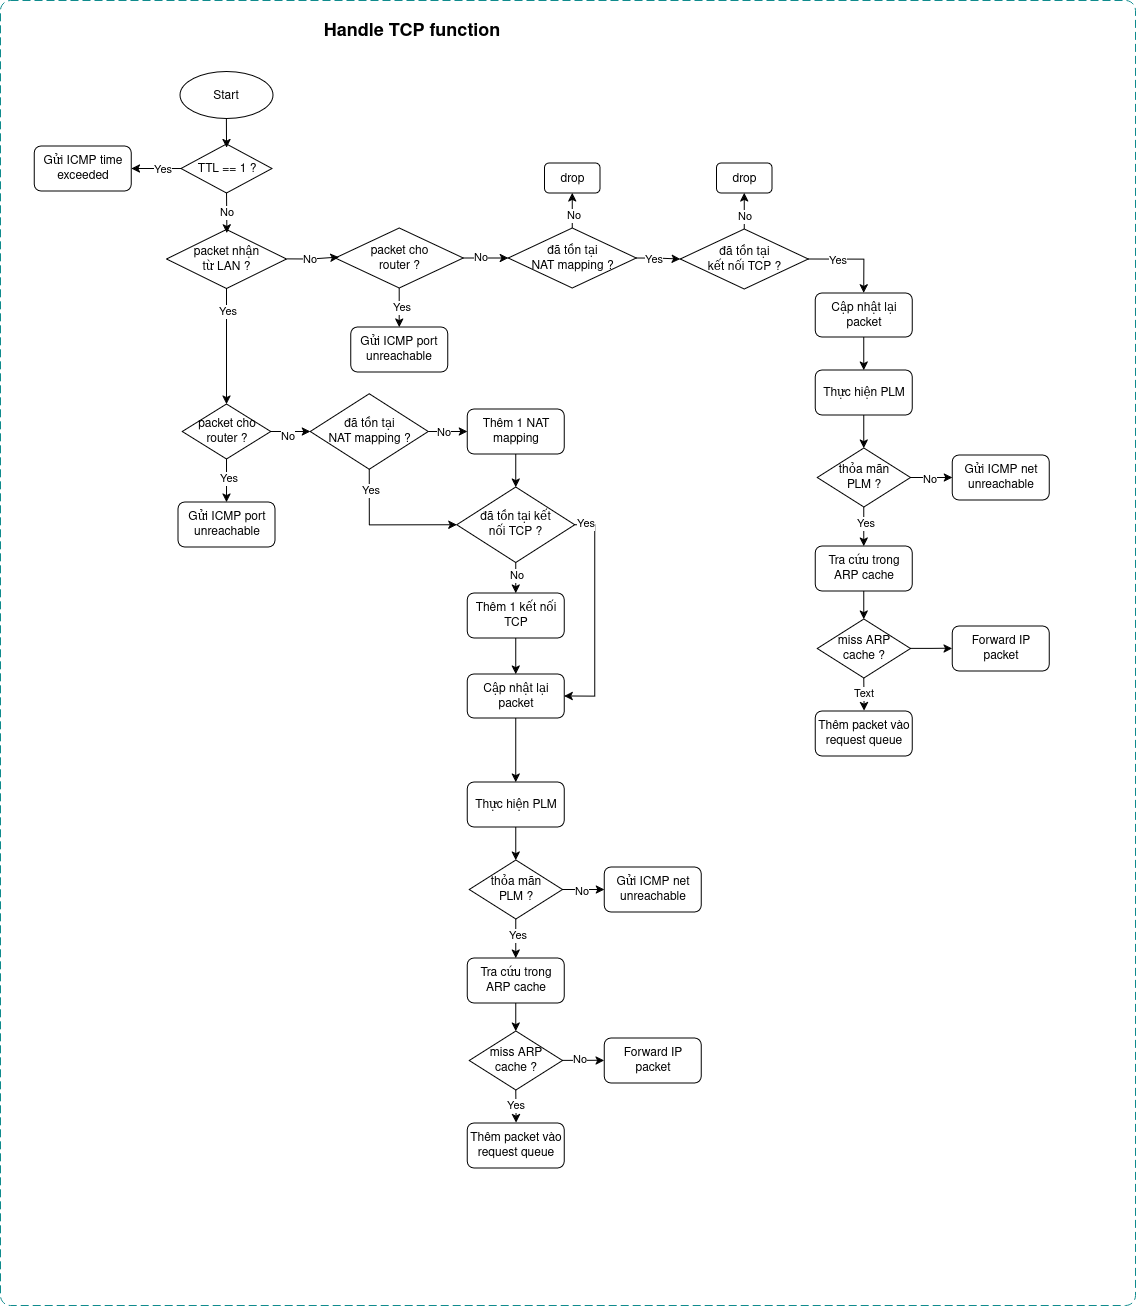

The diagram above was exported from draw.io. Its source (the exported page's mxGraphModel, read from the mxfile embedded in the PNG):
<mxGraphModel dx="1778" dy="2868" grid="0" gridSize="10" guides="1" tooltips="1" connect="1" arrows="1" fold="1" page="0" pageScale="1" pageWidth="850" pageHeight="1100" math="0" shadow="0">
  <root>
    <mxCell id="0" />
    <mxCell id="1" parent="0" />
    <mxCell id="2" value="Start" style="ellipse;whiteSpace=wrap;html=1;" vertex="1" parent="1">
      <mxGeometry x="1659.39" y="1251" width="93" height="47" as="geometry" />
    </mxCell>
    <mxCell id="3" value="&lt;font style=&quot;font-size: 18px;&quot;&gt;&lt;b&gt;Handle TCP function&lt;/b&gt;&lt;/font&gt;" style="text;html=1;align=center;verticalAlign=middle;resizable=0;points=[];autosize=1;strokeColor=none;fillColor=none;" vertex="1" parent="1">
      <mxGeometry x="1793.76" y="1193" width="195" height="34" as="geometry" />
    </mxCell>
    <mxCell id="4" style="edgeStyle=orthogonalEdgeStyle;rounded=0;orthogonalLoop=1;jettySize=auto;html=1;exitX=0.5;exitY=1;exitDx=0;exitDy=0;entryX=0.5;entryY=0;entryDx=0;entryDy=0;" edge="1" source="8" target="66" parent="1">
      <mxGeometry relative="1" as="geometry">
        <mxPoint x="1706.0149999999996" y="1674.5" as="targetPoint" />
      </mxGeometry>
    </mxCell>
    <mxCell id="5" value="Yes" style="edgeLabel;html=1;align=center;verticalAlign=middle;resizable=0;points=[];" connectable="0" vertex="1" parent="4">
      <mxGeometry x="-0.1333" y="1" relative="1" as="geometry">
        <mxPoint as="offset" />
      </mxGeometry>
    </mxCell>
    <mxCell id="6" style="edgeStyle=orthogonalEdgeStyle;rounded=0;orthogonalLoop=1;jettySize=auto;html=1;exitX=1;exitY=0.5;exitDx=0;exitDy=0;entryX=0;entryY=0.5;entryDx=0;entryDy=0;" edge="1" source="8" target="32" parent="1">
      <mxGeometry relative="1" as="geometry" />
    </mxCell>
    <mxCell id="7" value="No" style="edgeLabel;html=1;align=center;verticalAlign=middle;resizable=0;points=[];" connectable="0" vertex="1" parent="6">
      <mxGeometry x="-0.2386" y="-4" relative="1" as="geometry">
        <mxPoint as="offset" />
      </mxGeometry>
    </mxCell>
    <mxCell id="8" value="packet cho router ?" style="rhombus;whiteSpace=wrap;html=1;" vertex="1" parent="1">
      <mxGeometry x="1661.76" y="1583.5" width="88.5" height="55" as="geometry" />
    </mxCell>
    <mxCell id="9" style="edgeStyle=orthogonalEdgeStyle;rounded=0;orthogonalLoop=1;jettySize=auto;html=1;exitX=0.5;exitY=1;exitDx=0;exitDy=0;entryX=0.5;entryY=0;entryDx=0;entryDy=0;" edge="1" source="10" target="15" parent="1">
      <mxGeometry relative="1" as="geometry" />
    </mxCell>
    <mxCell id="10" value="Thực hiện PLM" style="rounded=1;whiteSpace=wrap;html=1;" vertex="1" parent="1">
      <mxGeometry x="1946.76" y="1961.5" width="97" height="45" as="geometry" />
    </mxCell>
    <mxCell id="11" style="edgeStyle=orthogonalEdgeStyle;rounded=0;orthogonalLoop=1;jettySize=auto;html=1;exitX=0.5;exitY=1;exitDx=0;exitDy=0;entryX=0.5;entryY=0;entryDx=0;entryDy=0;" edge="1" source="15" target="18" parent="1">
      <mxGeometry relative="1" as="geometry" />
    </mxCell>
    <mxCell id="12" value="Yes" style="edgeLabel;html=1;align=center;verticalAlign=middle;resizable=0;points=[];" connectable="0" vertex="1" parent="11">
      <mxGeometry x="-0.175" y="1" relative="1" as="geometry">
        <mxPoint as="offset" />
      </mxGeometry>
    </mxCell>
    <mxCell id="13" style="edgeStyle=orthogonalEdgeStyle;rounded=0;orthogonalLoop=1;jettySize=auto;html=1;exitX=1;exitY=0.5;exitDx=0;exitDy=0;entryX=0;entryY=0.5;entryDx=0;entryDy=0;" edge="1" source="15" target="16" parent="1">
      <mxGeometry relative="1" as="geometry" />
    </mxCell>
    <mxCell id="14" value="No" style="edgeLabel;html=1;align=center;verticalAlign=middle;resizable=0;points=[];" connectable="0" vertex="1" parent="13">
      <mxGeometry x="-0.1288" y="-1" relative="1" as="geometry">
        <mxPoint as="offset" />
      </mxGeometry>
    </mxCell>
    <mxCell id="15" value="&lt;div&gt;thỏa mãn&lt;/div&gt;&lt;div&gt;PLM ?&lt;/div&gt;" style="rhombus;whiteSpace=wrap;html=1;" vertex="1" parent="1">
      <mxGeometry x="1948.6299999999999" y="2039.5" width="93.25" height="59" as="geometry" />
    </mxCell>
    <mxCell id="16" value="Gửi ICMP net unreachable" style="rounded=1;whiteSpace=wrap;html=1;" vertex="1" parent="1">
      <mxGeometry x="2083.76" y="2046.5" width="97" height="45" as="geometry" />
    </mxCell>
    <mxCell id="17" style="edgeStyle=orthogonalEdgeStyle;rounded=0;orthogonalLoop=1;jettySize=auto;html=1;exitX=0.5;exitY=1;exitDx=0;exitDy=0;entryX=0.5;entryY=0;entryDx=0;entryDy=0;" edge="1" source="18" target="22" parent="1">
      <mxGeometry relative="1" as="geometry" />
    </mxCell>
    <mxCell id="18" value="Tra cứu trong ARP cache" style="rounded=1;whiteSpace=wrap;html=1;" vertex="1" parent="1">
      <mxGeometry x="1946.76" y="2137.5" width="97" height="45" as="geometry" />
    </mxCell>
    <mxCell id="19" style="edgeStyle=orthogonalEdgeStyle;rounded=0;orthogonalLoop=1;jettySize=auto;html=1;exitX=1;exitY=0.5;exitDx=0;exitDy=0;" edge="1" source="22" parent="1">
      <mxGeometry relative="1" as="geometry">
        <mxPoint x="2083.6005841329825" y="2239.804347826087" as="targetPoint" />
      </mxGeometry>
    </mxCell>
    <mxCell id="20" value="No" style="edgeLabel;html=1;align=center;verticalAlign=middle;resizable=0;points=[];" connectable="0" vertex="1" parent="19">
      <mxGeometry x="-0.2057" y="2" relative="1" as="geometry">
        <mxPoint as="offset" />
      </mxGeometry>
    </mxCell>
    <mxCell id="21" value="Yes" style="edgeStyle=orthogonalEdgeStyle;rounded=0;orthogonalLoop=1;jettySize=auto;html=1;exitX=0.5;exitY=1;exitDx=0;exitDy=0;" edge="1" source="22" parent="1">
      <mxGeometry relative="1" as="geometry">
        <mxPoint x="1995.6295652173915" y="2302.1231795601225" as="targetPoint" />
      </mxGeometry>
    </mxCell>
    <mxCell id="22" value="&lt;div&gt;miss ARP&lt;/div&gt;&lt;div&gt;cache ?&lt;/div&gt;" style="rhombus;whiteSpace=wrap;html=1;" vertex="1" parent="1">
      <mxGeometry x="1948.6299999999999" y="2210.5" width="93.25" height="59" as="geometry" />
    </mxCell>
    <mxCell id="23" value="Forward IP packet" style="rounded=1;whiteSpace=wrap;html=1;" vertex="1" parent="1">
      <mxGeometry x="2083.76" y="2217.5" width="97" height="45" as="geometry" />
    </mxCell>
    <mxCell id="24" value="Thêm packet vào request queue" style="rounded=1;whiteSpace=wrap;html=1;" vertex="1" parent="1">
      <mxGeometry x="1946.76" y="2302.5" width="97" height="45" as="geometry" />
    </mxCell>
    <mxCell id="25" style="edgeStyle=orthogonalEdgeStyle;rounded=0;orthogonalLoop=1;jettySize=auto;html=1;exitX=0.5;exitY=1;exitDx=0;exitDy=0;" edge="1" source="27" target="8" parent="1">
      <mxGeometry relative="1" as="geometry" />
    </mxCell>
    <mxCell id="26" value="Yes" style="edgeLabel;html=1;align=center;verticalAlign=middle;resizable=0;points=[];" connectable="0" vertex="1" parent="25">
      <mxGeometry x="-0.624" relative="1" as="geometry">
        <mxPoint as="offset" />
      </mxGeometry>
    </mxCell>
    <mxCell id="27" value="&lt;div&gt;packet nhận&lt;/div&gt;&lt;div&gt;từ LAN ?&lt;br&gt;&lt;/div&gt;" style="rhombus;whiteSpace=wrap;html=1;" vertex="1" parent="1">
      <mxGeometry x="1646.02" y="1409" width="120" height="59" as="geometry" />
    </mxCell>
    <mxCell id="28" style="edgeStyle=orthogonalEdgeStyle;rounded=0;orthogonalLoop=1;jettySize=auto;html=1;exitX=1;exitY=0.5;exitDx=0;exitDy=0;entryX=0;entryY=0.5;entryDx=0;entryDy=0;" edge="1" source="32" target="34" parent="1">
      <mxGeometry relative="1" as="geometry" />
    </mxCell>
    <mxCell id="29" value="No" style="edgeLabel;html=1;align=center;verticalAlign=middle;resizable=0;points=[];" connectable="0" vertex="1" parent="28">
      <mxGeometry x="-0.2752" relative="1" as="geometry">
        <mxPoint as="offset" />
      </mxGeometry>
    </mxCell>
    <mxCell id="30" style="edgeStyle=orthogonalEdgeStyle;rounded=0;orthogonalLoop=1;jettySize=auto;html=1;exitX=0.5;exitY=1;exitDx=0;exitDy=0;entryX=0;entryY=0.5;entryDx=0;entryDy=0;" edge="1" source="32" target="79" parent="1">
      <mxGeometry relative="1" as="geometry">
        <mxPoint x="1946.76" y="1691.4999999999995" as="targetPoint" />
      </mxGeometry>
    </mxCell>
    <mxCell id="31" value="Yes" style="edgeLabel;html=1;align=center;verticalAlign=middle;resizable=0;points=[];" connectable="0" vertex="1" parent="30">
      <mxGeometry x="-0.7137" relative="1" as="geometry">
        <mxPoint as="offset" />
      </mxGeometry>
    </mxCell>
    <mxCell id="32" value="&lt;div&gt;đã tồn tại&lt;/div&gt;&lt;div&gt;NAT mapping ?&lt;br&gt;&lt;/div&gt;" style="rhombus;whiteSpace=wrap;html=1;" vertex="1" parent="1">
      <mxGeometry x="1789.76" y="1573.25" width="118" height="75.5" as="geometry" />
    </mxCell>
    <mxCell id="33" style="edgeStyle=orthogonalEdgeStyle;rounded=0;orthogonalLoop=1;jettySize=auto;html=1;exitX=0.5;exitY=1;exitDx=0;exitDy=0;entryX=0.5;entryY=0;entryDx=0;entryDy=0;" edge="1" source="34" target="79" parent="1">
      <mxGeometry relative="1" as="geometry">
        <mxPoint x="1995.26" y="1669.5" as="targetPoint" />
      </mxGeometry>
    </mxCell>
    <mxCell id="34" value="Thêm 1 NAT mapping" style="rounded=1;whiteSpace=wrap;html=1;" vertex="1" parent="1">
      <mxGeometry x="1946.76" y="1588.5" width="97" height="45" as="geometry" />
    </mxCell>
    <mxCell id="35" style="edgeStyle=orthogonalEdgeStyle;rounded=0;orthogonalLoop=1;jettySize=auto;html=1;exitX=1;exitY=0.5;exitDx=0;exitDy=0;" edge="1" source="39" target="64" parent="1">
      <mxGeometry relative="1" as="geometry" />
    </mxCell>
    <mxCell id="36" value="No" style="edgeLabel;html=1;align=center;verticalAlign=middle;resizable=0;points=[];" connectable="0" vertex="1" parent="35">
      <mxGeometry x="-0.2985" y="2" relative="1" as="geometry">
        <mxPoint as="offset" />
      </mxGeometry>
    </mxCell>
    <mxCell id="37" style="edgeStyle=orthogonalEdgeStyle;rounded=0;orthogonalLoop=1;jettySize=auto;html=1;exitX=0.5;exitY=1;exitDx=0;exitDy=0;entryX=0.5;entryY=0;entryDx=0;entryDy=0;" edge="1" source="39" target="82" parent="1">
      <mxGeometry relative="1" as="geometry">
        <mxPoint x="1878.7000000000005" y="1503.5" as="targetPoint" />
      </mxGeometry>
    </mxCell>
    <mxCell id="38" value="Yes" style="edgeLabel;html=1;align=center;verticalAlign=middle;resizable=0;points=[];" connectable="0" vertex="1" parent="37">
      <mxGeometry x="-0.123" y="1" relative="1" as="geometry">
        <mxPoint as="offset" />
      </mxGeometry>
    </mxCell>
    <mxCell id="39" value="&lt;div&gt;packet cho &lt;br&gt;&lt;/div&gt;&lt;div&gt;router ?&lt;br&gt;&lt;/div&gt;" style="rhombus;whiteSpace=wrap;html=1;strokeColor=default;align=center;verticalAlign=middle;fontFamily=Helvetica;fontSize=12;fontColor=default;fillColor=default;" vertex="1" parent="1">
      <mxGeometry x="1814.7" y="1407.5" width="128" height="60" as="geometry" />
    </mxCell>
    <mxCell id="40" style="edgeStyle=orthogonalEdgeStyle;rounded=0;orthogonalLoop=1;jettySize=auto;html=1;exitX=1;exitY=0.5;exitDx=0;exitDy=0;entryX=0.029;entryY=0.486;entryDx=0;entryDy=0;entryPerimeter=0;" edge="1" source="27" target="39" parent="1">
      <mxGeometry relative="1" as="geometry" />
    </mxCell>
    <mxCell id="41" value="No" style="edgeLabel;html=1;align=center;verticalAlign=middle;resizable=0;points=[];" connectable="0" vertex="1" parent="40">
      <mxGeometry x="-0.215" y="1" relative="1" as="geometry">
        <mxPoint as="offset" />
      </mxGeometry>
    </mxCell>
    <mxCell id="42" style="edgeStyle=orthogonalEdgeStyle;rounded=0;orthogonalLoop=1;jettySize=auto;html=1;exitX=0.5;exitY=1;exitDx=0;exitDy=0;entryX=0.5;entryY=0;entryDx=0;entryDy=0;" edge="1" source="43" target="45" parent="1">
      <mxGeometry relative="1" as="geometry" />
    </mxCell>
    <mxCell id="43" value="Cập nhật lại packet" style="rounded=1;whiteSpace=wrap;html=1;" vertex="1" parent="1">
      <mxGeometry x="2294.75" y="1472.5" width="97" height="44" as="geometry" />
    </mxCell>
    <mxCell id="44" style="edgeStyle=orthogonalEdgeStyle;rounded=0;orthogonalLoop=1;jettySize=auto;html=1;exitX=0.5;exitY=1;exitDx=0;exitDy=0;entryX=0.5;entryY=0;entryDx=0;entryDy=0;" edge="1" source="45" target="50" parent="1">
      <mxGeometry relative="1" as="geometry" />
    </mxCell>
    <mxCell id="45" value="Thực hiện PLM" style="rounded=1;whiteSpace=wrap;html=1;" vertex="1" parent="1">
      <mxGeometry x="2294.76" y="1549.5" width="97" height="45" as="geometry" />
    </mxCell>
    <mxCell id="46" style="edgeStyle=orthogonalEdgeStyle;rounded=0;orthogonalLoop=1;jettySize=auto;html=1;exitX=0.5;exitY=1;exitDx=0;exitDy=0;entryX=0.5;entryY=0;entryDx=0;entryDy=0;" edge="1" source="50" target="53" parent="1">
      <mxGeometry relative="1" as="geometry" />
    </mxCell>
    <mxCell id="47" value="Yes" style="edgeLabel;html=1;align=center;verticalAlign=middle;resizable=0;points=[];" connectable="0" vertex="1" parent="46">
      <mxGeometry x="-0.175" y="1" relative="1" as="geometry">
        <mxPoint as="offset" />
      </mxGeometry>
    </mxCell>
    <mxCell id="48" style="edgeStyle=orthogonalEdgeStyle;rounded=0;orthogonalLoop=1;jettySize=auto;html=1;exitX=1;exitY=0.5;exitDx=0;exitDy=0;entryX=0;entryY=0.5;entryDx=0;entryDy=0;" edge="1" source="50" target="51" parent="1">
      <mxGeometry relative="1" as="geometry" />
    </mxCell>
    <mxCell id="49" value="No" style="edgeLabel;html=1;align=center;verticalAlign=middle;resizable=0;points=[];" connectable="0" vertex="1" parent="48">
      <mxGeometry x="-0.1288" y="-1" relative="1" as="geometry">
        <mxPoint as="offset" />
      </mxGeometry>
    </mxCell>
    <mxCell id="50" value="&lt;div&gt;thỏa mãn&lt;/div&gt;&lt;div&gt;PLM ?&lt;/div&gt;" style="rhombus;whiteSpace=wrap;html=1;" vertex="1" parent="1">
      <mxGeometry x="2296.63" y="1627.5" width="93.25" height="59" as="geometry" />
    </mxCell>
    <mxCell id="51" value="Gửi ICMP net unreachable" style="rounded=1;whiteSpace=wrap;html=1;" vertex="1" parent="1">
      <mxGeometry x="2431.76" y="1634.5" width="97" height="45" as="geometry" />
    </mxCell>
    <mxCell id="52" style="edgeStyle=orthogonalEdgeStyle;rounded=0;orthogonalLoop=1;jettySize=auto;html=1;exitX=0.5;exitY=1;exitDx=0;exitDy=0;entryX=0.5;entryY=0;entryDx=0;entryDy=0;" edge="1" source="53" target="57" parent="1">
      <mxGeometry relative="1" as="geometry" />
    </mxCell>
    <mxCell id="53" value="Tra cứu trong ARP cache" style="rounded=1;whiteSpace=wrap;html=1;" vertex="1" parent="1">
      <mxGeometry x="2294.76" y="1725.5" width="97" height="45" as="geometry" />
    </mxCell>
    <mxCell id="54" style="edgeStyle=orthogonalEdgeStyle;rounded=0;orthogonalLoop=1;jettySize=auto;html=1;exitX=1;exitY=0.5;exitDx=0;exitDy=0;" edge="1" source="57" parent="1">
      <mxGeometry relative="1" as="geometry">
        <mxPoint x="2431.6005841329825" y="1827.804347826087" as="targetPoint" />
      </mxGeometry>
    </mxCell>
    <mxCell id="55" style="edgeStyle=orthogonalEdgeStyle;rounded=0;orthogonalLoop=1;jettySize=auto;html=1;exitX=0.5;exitY=1;exitDx=0;exitDy=0;" edge="1" source="57" parent="1">
      <mxGeometry relative="1" as="geometry">
        <mxPoint x="2343.6295652173912" y="1890.1231795601225" as="targetPoint" />
      </mxGeometry>
    </mxCell>
    <mxCell id="56" value="Text" style="edgeLabel;html=1;align=center;verticalAlign=middle;resizable=0;points=[];" connectable="0" vertex="1" parent="55">
      <mxGeometry x="-0.1227" y="-1" relative="1" as="geometry">
        <mxPoint as="offset" />
      </mxGeometry>
    </mxCell>
    <mxCell id="57" value="&lt;div&gt;miss ARP&lt;/div&gt;&lt;div&gt;cache ?&lt;/div&gt;" style="rhombus;whiteSpace=wrap;html=1;" vertex="1" parent="1">
      <mxGeometry x="2296.63" y="1798.5" width="93.25" height="59" as="geometry" />
    </mxCell>
    <mxCell id="58" value="Forward IP packet" style="rounded=1;whiteSpace=wrap;html=1;" vertex="1" parent="1">
      <mxGeometry x="2431.76" y="1805.5" width="97" height="45" as="geometry" />
    </mxCell>
    <mxCell id="59" value="Thêm packet vào request queue" style="rounded=1;whiteSpace=wrap;html=1;" vertex="1" parent="1">
      <mxGeometry x="2294.76" y="1890.5" width="97" height="45" as="geometry" />
    </mxCell>
    <mxCell id="60" style="edgeStyle=orthogonalEdgeStyle;rounded=0;orthogonalLoop=1;jettySize=auto;html=1;exitX=0.5;exitY=0;exitDx=0;exitDy=0;entryX=0.5;entryY=1;entryDx=0;entryDy=0;" edge="1" source="64" target="65" parent="1">
      <mxGeometry relative="1" as="geometry" />
    </mxCell>
    <mxCell id="61" value="No" style="edgeLabel;html=1;align=center;verticalAlign=middle;resizable=0;points=[];" connectable="0" vertex="1" parent="60">
      <mxGeometry x="-0.2078" relative="1" as="geometry">
        <mxPoint as="offset" />
      </mxGeometry>
    </mxCell>
    <mxCell id="62" style="edgeStyle=orthogonalEdgeStyle;rounded=0;orthogonalLoop=1;jettySize=auto;html=1;exitX=1;exitY=0.5;exitDx=0;exitDy=0;entryX=0;entryY=0.5;entryDx=0;entryDy=0;" edge="1" source="64" target="87" parent="1">
      <mxGeometry relative="1" as="geometry" />
    </mxCell>
    <mxCell id="63" value="Yes" style="edgeLabel;html=1;align=center;verticalAlign=middle;resizable=0;points=[];" connectable="0" vertex="1" parent="62">
      <mxGeometry x="-0.2646" relative="1" as="geometry">
        <mxPoint as="offset" />
      </mxGeometry>
    </mxCell>
    <mxCell id="64" value="&lt;div&gt;đã tồn tại &lt;br&gt;&lt;/div&gt;&lt;div&gt;NAT mapping ?&lt;/div&gt;" style="rhombus;whiteSpace=wrap;html=1;strokeColor=default;align=center;verticalAlign=middle;fontFamily=Helvetica;fontSize=12;fontColor=default;fillColor=default;" vertex="1" parent="1">
      <mxGeometry x="1987.76" y="1407.5" width="128" height="60" as="geometry" />
    </mxCell>
    <mxCell id="65" value="drop" style="rounded=1;whiteSpace=wrap;html=1;" vertex="1" parent="1">
      <mxGeometry x="2024.01" y="1342.5" width="55.5" height="30" as="geometry" />
    </mxCell>
    <mxCell id="66" value="Gửi ICMP port unreachable" style="rounded=1;whiteSpace=wrap;html=1;" vertex="1" parent="1">
      <mxGeometry x="1657.51" y="1681.5" width="97" height="45" as="geometry" />
    </mxCell>
    <mxCell id="67" style="edgeStyle=orthogonalEdgeStyle;rounded=0;orthogonalLoop=1;jettySize=auto;html=1;exitX=0;exitY=0.5;exitDx=0;exitDy=0;entryX=1;entryY=0.5;entryDx=0;entryDy=0;" edge="1" source="69" target="70" parent="1">
      <mxGeometry relative="1" as="geometry">
        <mxPoint x="1461.88" y="1350.5" as="targetPoint" />
      </mxGeometry>
    </mxCell>
    <mxCell id="68" value="Yes" style="edgeLabel;html=1;align=center;verticalAlign=middle;resizable=0;points=[];" connectable="0" vertex="1" parent="67">
      <mxGeometry x="-0.1984" relative="1" as="geometry">
        <mxPoint as="offset" />
      </mxGeometry>
    </mxCell>
    <mxCell id="69" value="TTL == 1 ?" style="rhombus;whiteSpace=wrap;html=1;" vertex="1" parent="1">
      <mxGeometry x="1660.5200000000002" y="1323.5" width="91" height="49" as="geometry" />
    </mxCell>
    <mxCell id="70" value="Gửi ICMP time exceeded" style="rounded=1;whiteSpace=wrap;html=1;" vertex="1" parent="1">
      <mxGeometry x="1513.76" y="1325.5" width="97" height="45" as="geometry" />
    </mxCell>
    <mxCell id="71" style="edgeStyle=orthogonalEdgeStyle;rounded=0;orthogonalLoop=1;jettySize=auto;html=1;exitX=0.5;exitY=1;exitDx=0;exitDy=0;entryX=0.5;entryY=0.073;entryDx=0;entryDy=0;entryPerimeter=0;" edge="1" source="2" target="69" parent="1">
      <mxGeometry relative="1" as="geometry" />
    </mxCell>
    <mxCell id="72" value="No" style="edgeStyle=orthogonalEdgeStyle;rounded=0;orthogonalLoop=1;jettySize=auto;html=1;exitX=0.5;exitY=1;exitDx=0;exitDy=0;entryX=0.503;entryY=0.056;entryDx=0;entryDy=0;entryPerimeter=0;" edge="1" source="69" target="27" parent="1">
      <mxGeometry relative="1" as="geometry" />
    </mxCell>
    <mxCell id="73" style="edgeStyle=orthogonalEdgeStyle;rounded=0;orthogonalLoop=1;jettySize=auto;html=1;exitX=0.5;exitY=1;exitDx=0;exitDy=0;" edge="1" source="74" target="10" parent="1">
      <mxGeometry relative="1" as="geometry" />
    </mxCell>
    <mxCell id="74" value="Cập nhật lại packet" style="rounded=1;whiteSpace=wrap;html=1;" vertex="1" parent="1">
      <mxGeometry x="1946.7499999999998" y="1853.5" width="97" height="44" as="geometry" />
    </mxCell>
    <mxCell id="75" style="edgeStyle=orthogonalEdgeStyle;rounded=0;orthogonalLoop=1;jettySize=auto;html=1;exitX=0.5;exitY=1;exitDx=0;exitDy=0;entryX=0.5;entryY=0;entryDx=0;entryDy=0;" edge="1" source="79" target="81" parent="1">
      <mxGeometry relative="1" as="geometry" />
    </mxCell>
    <mxCell id="76" value="No" style="edgeLabel;html=1;align=center;verticalAlign=middle;resizable=0;points=[];" connectable="0" vertex="1" parent="75">
      <mxGeometry x="-0.234" relative="1" as="geometry">
        <mxPoint as="offset" />
      </mxGeometry>
    </mxCell>
    <mxCell id="77" style="edgeStyle=orthogonalEdgeStyle;rounded=0;orthogonalLoop=1;jettySize=auto;html=1;exitX=1;exitY=0.5;exitDx=0;exitDy=0;entryX=1;entryY=0.5;entryDx=0;entryDy=0;" edge="1" source="79" target="74" parent="1">
      <mxGeometry relative="1" as="geometry" />
    </mxCell>
    <mxCell id="78" value="Yes" style="edgeLabel;html=1;align=center;verticalAlign=middle;resizable=0;points=[];" connectable="0" vertex="1" parent="77">
      <mxGeometry x="-0.9053" y="2" relative="1" as="geometry">
        <mxPoint as="offset" />
      </mxGeometry>
    </mxCell>
    <mxCell id="79" value="&lt;div&gt;đã tồn tại kết&lt;/div&gt;&lt;div&gt;nối TCP ?&lt;br&gt;&lt;/div&gt;" style="rhombus;whiteSpace=wrap;html=1;" vertex="1" parent="1">
      <mxGeometry x="1936.25" y="1666.5" width="118" height="75.5" as="geometry" />
    </mxCell>
    <mxCell id="80" style="edgeStyle=orthogonalEdgeStyle;rounded=0;orthogonalLoop=1;jettySize=auto;html=1;exitX=0.5;exitY=1;exitDx=0;exitDy=0;entryX=0.5;entryY=0;entryDx=0;entryDy=0;" edge="1" source="81" target="74" parent="1">
      <mxGeometry relative="1" as="geometry" />
    </mxCell>
    <mxCell id="81" value="&lt;div&gt;Thêm 1 kết nối &lt;br&gt;&lt;/div&gt;&lt;div&gt;TCP&lt;br&gt;&lt;/div&gt;" style="rounded=1;whiteSpace=wrap;html=1;" vertex="1" parent="1">
      <mxGeometry x="1946.75" y="1772.5" width="97" height="45" as="geometry" />
    </mxCell>
    <mxCell id="82" value="Gửi ICMP port unreachable" style="rounded=1;whiteSpace=wrap;html=1;" vertex="1" parent="1">
      <mxGeometry x="1830.2" y="1506.5" width="97" height="45" as="geometry" />
    </mxCell>
    <mxCell id="83" style="edgeStyle=orthogonalEdgeStyle;rounded=0;orthogonalLoop=1;jettySize=auto;html=1;exitX=1;exitY=0.5;exitDx=0;exitDy=0;entryX=0.5;entryY=0;entryDx=0;entryDy=0;" edge="1" source="87" target="43" parent="1">
      <mxGeometry relative="1" as="geometry" />
    </mxCell>
    <mxCell id="84" value="Yes" style="edgeLabel;html=1;align=center;verticalAlign=middle;resizable=0;points=[];" connectable="0" vertex="1" parent="83">
      <mxGeometry x="-0.3784" relative="1" as="geometry">
        <mxPoint as="offset" />
      </mxGeometry>
    </mxCell>
    <mxCell id="85" style="edgeStyle=orthogonalEdgeStyle;rounded=0;orthogonalLoop=1;jettySize=auto;html=1;exitX=0.5;exitY=0;exitDx=0;exitDy=0;entryX=0.5;entryY=1;entryDx=0;entryDy=0;" edge="1" source="87" target="88" parent="1">
      <mxGeometry relative="1" as="geometry" />
    </mxCell>
    <mxCell id="86" value="No" style="edgeLabel;html=1;align=center;verticalAlign=middle;resizable=0;points=[];" connectable="0" vertex="1" parent="85">
      <mxGeometry x="-0.2222" y="1" relative="1" as="geometry">
        <mxPoint as="offset" />
      </mxGeometry>
    </mxCell>
    <mxCell id="87" value="&lt;div&gt;đã tồn tại &lt;br&gt;&lt;/div&gt;&lt;div&gt;kết nối TCP ?&lt;br&gt;&lt;/div&gt;" style="rhombus;whiteSpace=wrap;html=1;strokeColor=default;align=center;verticalAlign=middle;fontFamily=Helvetica;fontSize=12;fontColor=default;fillColor=default;" vertex="1" parent="1">
      <mxGeometry x="2159.76" y="1408.5" width="128" height="60" as="geometry" />
    </mxCell>
    <mxCell id="88" value="drop" style="rounded=1;whiteSpace=wrap;html=1;" vertex="1" parent="1">
      <mxGeometry x="2196.01" y="1342.5" width="55.5" height="30" as="geometry" />
    </mxCell>
    <object placeholders="1" c4Name="LAN" id="89">
      <mxCell style="rounded=1;fontSize=11;whiteSpace=wrap;html=1;dashed=1;arcSize=20;fillColor=none;strokeColor=#0F8B8D;fontColor=#143642;labelBackgroundColor=none;align=left;verticalAlign=bottom;labelBorderColor=none;spacingTop=0;spacing=10;dashPattern=8 4;metaEdit=1;rotatable=0;perimeter=rectanglePerimeter;noLabel=0;labelPadding=0;allowArrows=0;connectable=0;expand=0;recursiveResize=0;editable=1;pointerEvents=0;absoluteArcSize=1;points=[[0.25,0,0],[0.5,0,0],[0.75,0,0],[1,0.25,0],[1,0.5,0],[1,0.75,0],[0.75,1,0],[0.5,1,0],[0.25,1,0],[0,0.75,0],[0,0.5,0],[0,0.25,0]];" vertex="1" parent="1">
        <mxGeometry x="1480" y="1180" width="1135" height="1305" as="geometry" />
      </mxCell>
    </object>
  </root>
</mxGraphModel>